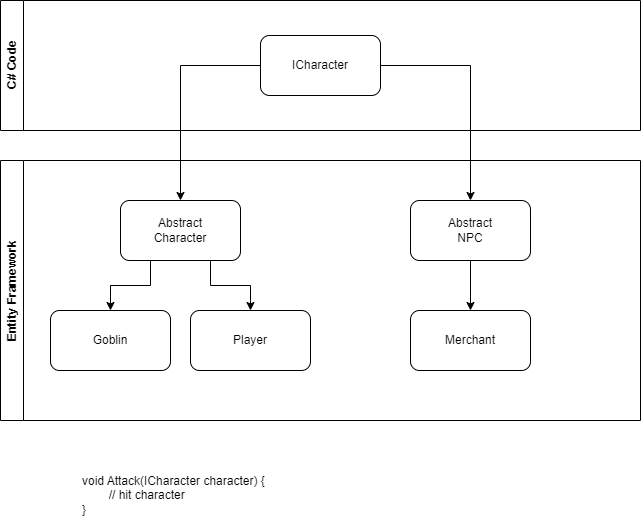

The diagram above was exported from draw.io. Its source (the exported page's mxGraphModel, read from the mxfile embedded in the PNG):
<mxGraphModel dx="1108" dy="627" grid="1" gridSize="10" guides="1" tooltips="1" connect="1" arrows="1" fold="1" page="1" pageScale="1" pageWidth="850" pageHeight="1100" math="0" shadow="0">
  <root>
    <mxCell id="0" />
    <mxCell id="1" parent="0" />
    <mxCell id="8X98waq7Sq2TvjFzSKN--2" style="edgeStyle=orthogonalEdgeStyle;rounded=0;orthogonalLoop=1;jettySize=auto;html=1;exitX=0.25;exitY=1;exitDx=0;exitDy=0;" edge="1" parent="1" source="8X98waq7Sq2TvjFzSKN--1" target="8X98waq7Sq2TvjFzSKN--3">
      <mxGeometry relative="1" as="geometry">
        <mxPoint x="180" y="370" as="targetPoint" />
      </mxGeometry>
    </mxCell>
    <mxCell id="8X98waq7Sq2TvjFzSKN--4" style="edgeStyle=orthogonalEdgeStyle;rounded=0;orthogonalLoop=1;jettySize=auto;html=1;exitX=0.75;exitY=1;exitDx=0;exitDy=0;" edge="1" parent="1" source="8X98waq7Sq2TvjFzSKN--1" target="8X98waq7Sq2TvjFzSKN--5">
      <mxGeometry relative="1" as="geometry">
        <mxPoint x="330" y="330" as="targetPoint" />
      </mxGeometry>
    </mxCell>
    <mxCell id="8X98waq7Sq2TvjFzSKN--1" value="Abstract&lt;div&gt;Character&lt;/div&gt;" style="rounded=1;whiteSpace=wrap;html=1;" vertex="1" parent="1">
      <mxGeometry x="190" y="230" width="120" height="60" as="geometry" />
    </mxCell>
    <mxCell id="8X98waq7Sq2TvjFzSKN--3" value="Goblin" style="rounded=1;whiteSpace=wrap;html=1;" vertex="1" parent="1">
      <mxGeometry x="120" y="340" width="120" height="60" as="geometry" />
    </mxCell>
    <mxCell id="8X98waq7Sq2TvjFzSKN--5" value="Player" style="rounded=1;whiteSpace=wrap;html=1;" vertex="1" parent="1">
      <mxGeometry x="260" y="340" width="120" height="60" as="geometry" />
    </mxCell>
    <mxCell id="8X98waq7Sq2TvjFzSKN--7" value="Entity Framework" style="swimlane;horizontal=0;whiteSpace=wrap;html=1;" vertex="1" parent="1">
      <mxGeometry x="70" y="190" width="640" height="260" as="geometry" />
    </mxCell>
    <mxCell id="8X98waq7Sq2TvjFzSKN--10" value="" style="edgeStyle=orthogonalEdgeStyle;rounded=0;orthogonalLoop=1;jettySize=auto;html=1;" edge="1" parent="8X98waq7Sq2TvjFzSKN--7" source="8X98waq7Sq2TvjFzSKN--8" target="8X98waq7Sq2TvjFzSKN--9">
      <mxGeometry relative="1" as="geometry" />
    </mxCell>
    <mxCell id="8X98waq7Sq2TvjFzSKN--8" value="Abstract&lt;div&gt;NPC&lt;/div&gt;" style="rounded=1;whiteSpace=wrap;html=1;" vertex="1" parent="8X98waq7Sq2TvjFzSKN--7">
      <mxGeometry x="410" y="40" width="120" height="60" as="geometry" />
    </mxCell>
    <mxCell id="8X98waq7Sq2TvjFzSKN--9" value="Merchant" style="whiteSpace=wrap;html=1;rounded=1;" vertex="1" parent="8X98waq7Sq2TvjFzSKN--7">
      <mxGeometry x="410" y="150" width="120" height="60" as="geometry" />
    </mxCell>
    <mxCell id="8X98waq7Sq2TvjFzSKN--11" value="void Attack(ICharacter character) {&lt;div&gt;&lt;span style=&quot;white-space: pre;&quot;&gt;&#09;&lt;/span&gt;// hit character&lt;br&gt;}&lt;/div&gt;" style="text;html=1;align=left;verticalAlign=middle;whiteSpace=wrap;rounded=0;" vertex="1" parent="1">
      <mxGeometry x="150" y="490" width="420" height="70" as="geometry" />
    </mxCell>
    <mxCell id="8X98waq7Sq2TvjFzSKN--12" value="C# Code" style="swimlane;horizontal=0;whiteSpace=wrap;html=1;" vertex="1" parent="1">
      <mxGeometry x="70" y="30" width="640" height="130" as="geometry" />
    </mxCell>
    <mxCell id="8X98waq7Sq2TvjFzSKN--13" value="ICharacter" style="rounded=1;whiteSpace=wrap;html=1;" vertex="1" parent="8X98waq7Sq2TvjFzSKN--12">
      <mxGeometry x="260" y="35" width="120" height="60" as="geometry" />
    </mxCell>
    <mxCell id="8X98waq7Sq2TvjFzSKN--14" style="edgeStyle=orthogonalEdgeStyle;rounded=0;orthogonalLoop=1;jettySize=auto;html=1;entryX=0.5;entryY=0;entryDx=0;entryDy=0;" edge="1" parent="1" source="8X98waq7Sq2TvjFzSKN--13" target="8X98waq7Sq2TvjFzSKN--1">
      <mxGeometry relative="1" as="geometry" />
    </mxCell>
    <mxCell id="8X98waq7Sq2TvjFzSKN--15" style="edgeStyle=orthogonalEdgeStyle;rounded=0;orthogonalLoop=1;jettySize=auto;html=1;entryX=0.5;entryY=0;entryDx=0;entryDy=0;" edge="1" parent="1" source="8X98waq7Sq2TvjFzSKN--13" target="8X98waq7Sq2TvjFzSKN--8">
      <mxGeometry relative="1" as="geometry" />
    </mxCell>
  </root>
</mxGraphModel>